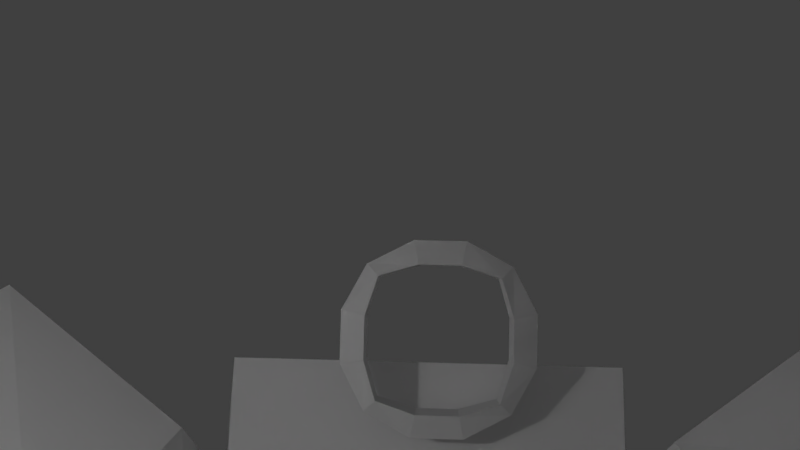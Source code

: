 # Source: nave_1.blend  (saved by Blender 2.78.0; exported with 4.5.12 LTS)
import bpy
from mathutils import Matrix  # noqa: F401  (used for matrix-valued properties, if any)

bpy.ops.wm.read_factory_settings(use_empty=True)
scene = bpy.context.scene
scene.name = 'Scene'

# ---- collections
col_collection_1 = bpy.data.collections.new('Collection 1'); scene.collection.children.link(col_collection_1)

# ---- world
world_world = bpy.data.worlds.new('World'); scene.world = world_world
world_world.color = (0.05088, 0.05088, 0.05088)
world_world.use_sun_shadow = False
world_world.sun_shadow_jitter_overblur = 0.0
world_world.cycles.sampling_method = 'MANUAL'

# ---- cameras
cam_camera = bpy.data.cameras.new('Camera')
cam_camera.clip_end = 100.0
cam_camera.lens = 35.0
cam_camera.sensor_width = 32.0
cam_camera.sensor_height = 18.0
cam_camera.ortho_scale = 7.314
cam_camera.dof.focus_distance = 0.0
cam_camera.dof.aperture_fstop = 128.0

# ---- lights
light_lamp = bpy.data.lights.new('Lamp', 'POINT')
light_lamp.transmission_factor = 0.0
light_lamp.cutoff_distance = 30.0
light_lamp.energy = 100.0
light_lamp.shadow_buffer_clip_start = 1.001
light_lamp.shadow_soft_size = 0.1
light_lamp.shadow_maximum_resolution = 0.006
light_lamp.use_absolute_resolution = True

# ---- meshes
me_cube_002 = bpy.data.meshes.new('Cube.002')
me_cube_002.from_pydata([(-0.5861, -3.347, 2.816), (-0.5861, -3.758, 3.733), (-0.5861, -3.031, 2.958), (-0.5861, -3.443, 3.874), (0.4186, -3.347, 2.816), (0.4186, -3.758, 3.733), (0.4186, -3.031, 2.958), (0.4186, -3.443, 3.874), (-0.6861, -3.511, 3.099), (-0.6861, -3.656, 3.422), (-0.6861, -3.697, 3.87), (-0.6861, -3.586, 3.92), (-0.6861, -3.278, 3.592), (-0.6861, -3.133, 3.268), (-0.6861, -3.092, 2.821), (-0.6861, -3.204, 2.771), (-0.261, -3.452, 3.979), (0.0935, -3.452, 3.979), (0.5186, -3.278, 3.592), (0.5186, -3.133, 3.268), (0.0935, -2.959, 2.88), (-0.261, -2.959, 2.88), (0.5186, -3.586, 3.92), (0.5186, -3.697, 3.87), (0.5186, -3.656, 3.422), (0.5186, -3.511, 3.099), (0.5186, -3.204, 2.771), (0.5186, -3.092, 2.821), (0.0935, -3.831, 3.81), (-0.261, -3.831, 3.81), (-0.261, -3.337, 2.711), (0.0935, -3.337, 2.711), (0.1353, -3.801, 4.044), (-0.3028, -3.801, 4.044), (0.1353, -3.647, 4.113), (-0.3028, -3.647, 4.113), (-0.3028, -3.142, 2.577), (0.1353, -3.142, 2.577), (-0.3028, -2.989, 2.646), (0.1353, -2.989, 2.646), (0.7201, -3.408, 3.579), (0.7201, -3.228, 3.18), (0.7201, -3.561, 3.511), (0.7201, -3.382, 3.111), (-0.8876, -3.561, 3.511), (-0.8876, -3.382, 3.111), (-0.8876, -3.408, 3.579), (-0.8876, -3.228, 3.18)], [], [(47, 13, 2, 14), (43, 25, 4, 26), (13, 8, 0, 2), (39, 20, 6, 27), (35, 16, 3, 11), (29, 33, 10, 1), (33, 35, 11, 10), (5, 23, 32, 28), (28, 32, 33, 29), (23, 22, 34, 32), (32, 34, 35, 33), (22, 7, 17, 34), (34, 17, 16, 35), (31, 37, 26, 4), (37, 39, 27, 26), (0, 15, 36, 30), (30, 36, 37, 31), (15, 14, 38, 36), (36, 38, 39, 37), (14, 2, 21, 38), (38, 21, 20, 39), (8, 13, 12, 9), (9, 12, 3, 1), (29, 1, 3, 16), (16, 17, 28, 29), (17, 7, 5, 28), (18, 24, 5, 7), (19, 25, 24, 18), (6, 4, 25, 19), (19, 41, 27, 6), (41, 43, 26, 27), (7, 22, 40, 18), (18, 40, 41, 19), (22, 23, 42, 40), (40, 42, 43, 41), (23, 5, 24, 42), (42, 24, 25, 43), (31, 4, 6, 20), (20, 21, 30, 31), (21, 2, 0, 30), (8, 45, 15, 0), (45, 47, 14, 15), (1, 10, 44, 9), (9, 44, 45, 8), (10, 11, 46, 44), (44, 46, 47, 45), (11, 3, 12, 46), (46, 12, 13, 47)])
me_cube_002.use_remesh_preserve_volume = False
me_cube_002.use_remesh_preserve_attributes = False
me_cube_002.use_mirror_vertex_groups = False
me_cube_002.update()
me_cube_001 = bpy.data.meshes.new('Cube.001')
me_cube_001.from_pydata([(-2.926, -2.926, 1.788), (1.125, 3.423, 6.156), (2.926, -2.926, 1.788), (2.128, 3.159, 3.602), (-3.509, -3.509, 3.682), (-3.509, -1.033, 8.223), (-3.509, 1.033, 8.223), (-1.125, 3.423, 6.156), (-2.128, 3.159, 3.602), (-3.509, 1.033, 1.206), (-3.509, -1.033, 1.206), (-1.033, 3.509, 8.223), (1.033, 3.509, 8.223), (-1.033, 0.7948, 3.647), (1.033, 0.7948, 3.647), (1.033, 3.509, 1.206), (-1.033, 3.509, 1.206), (3.509, 1.033, 8.223), (3.509, -1.033, 8.223), (3.509, -3.509, 3.682), (3.509, -1.033, 1.206), (3.509, 1.033, 1.206), (-1.874, -3.741, 1.63), (1.874, -3.741, 1.63), (1.276, -1.424, 9.397), (-1.276, -1.424, 9.397), (1.276, 1.424, 9.397), (-1.276, 1.424, 9.397), (-1.56, -1.192, 0.1955), (1.56, -1.192, 0.1955), (-1.276, 1.424, 0.03181), (1.276, 1.424, 0.03181), (4.683, 1.424, 5.991), (4.683, 1.424, 3.438), (4.683, -1.424, 5.991), (4.683, -1.424, 3.438), (-1.424, 4.683, 5.991), (-1.336, 4.482, 3.63), (1.424, 4.683, 5.991), (1.336, 4.482, 3.63), (-4.683, -1.424, 5.991), (-4.683, -1.424, 3.438), (-4.683, 1.424, 5.991), (-4.683, 1.424, 3.438), (-1.453, 4.696, 3.934), (1.453, 4.696, 3.934), (1.453, 3.373, 4.078), (-1.453, 3.373, 4.078), (2.128, 4.087, 3.585), (-2.128, 4.087, 3.585), (1.033, 2.182, 2.471), (-1.033, 2.182, 2.471), (-1.406, 3.697, 6.371), (1.406, 3.697, 6.371), (-1.816, 3.734, 3.831), (1.816, 3.734, 3.831), (1.041, 3.52, 5.852), (-1.041, 3.52, 5.852), (1.062, 3.511, 4.354), (-1.062, 3.511, 4.354), (0.7963, 3.298, 5.681), (-0.7963, 3.298, 5.681), (0.8124, 3.291, 4.534), (-0.8124, 3.291, 4.534), (1.725, 2.842, 3.733), (-1.725, 2.842, 3.733), (0.8368, 0.9261, 3.769), (-0.8368, 0.9261, 3.769), (1.39, 2.662, 4.036), (-1.39, 2.662, 4.036), (0.6744, 1.118, 4.066), (-0.6744, 1.118, 4.066), (-1.977, -2.947, 2.709), (1.977, -2.947, 2.709), (-1.689, -3.669, 2.963), (1.689, -3.669, 2.963), (2.527, 0.2044, 2.58), (2.527, -1.332, 2.58), (-2.527, -1.332, 2.58), (-2.527, 0.2044, 2.58), (0.4844, -2.915, 8.354), (-0.5182, -2.915, 8.354), (-0.5775, 3.768, 7.731), (0.5775, 3.768, 7.731), (-0.7963, 4.424, 6.483), (0.7963, 4.424, 6.483), (-0.5124, 2.984, 8.519), (0.5124, 2.984, 8.519), (0.6334, 1.949, 9.102), (-0.6334, 1.949, 9.102), (4.144, 0.9276, 5.546), (4.144, 0.9276, 3.883), (4.144, -0.9276, 5.546), (4.144, -0.9276, 3.883), (-4.144, -0.9276, 5.546), (-4.144, -0.9276, 3.883), (-4.144, 0.9276, 5.546), (-4.144, 0.9276, 3.883), (-3.351, -0.7565, 7.925), (-3.351, 0.7565, 7.925), (3.351, 0.7565, 7.925), (3.351, -0.7565, 7.925), (4.163, 0.9712, 6.289), (4.163, -0.9712, 6.289), (-4.163, -0.9712, 6.289), (-4.163, 0.9712, 6.289), (-3.077, -0.8381, 8.165), (-3.077, 0.8381, 8.165), (3.077, 0.8381, 8.165), (3.077, -0.8381, 8.165), (-1.119, -1.156, 9.146), (1.119, -1.156, 9.146), (-1.119, 1.156, 9.146), (1.119, 1.156, 9.146), (1.121, -1.306, 8.983), (-1.122, -1.306, 8.983), (1.121, 1.197, 8.983), (-1.122, 1.197, 8.983), (0.425, -2.451, 8.318), (-0.456, -2.451, 8.318), (-0.8289, 3.198, 8.152), (0.8289, 3.198, 8.152), (1.025, 1.524, 9.094), (-1.025, 1.524, 9.094), (-0.4114, 2.776, 8.389), (0.4114, 2.776, 8.389), (0.5084, 1.946, 8.857), (-0.5084, 1.946, 8.857), (-0.6489, 3.389, 7.694), (0.6489, 3.389, 7.694), (-0.8947, 4.127, 6.291), (0.8947, 4.127, 6.291), (-0.3629, 3.552, 7.385), (0.3629, 3.552, 7.385), (-0.5004, 3.964, 6.6), (0.5004, 3.964, 6.6), (0.3832, -1.845, 8.821), (-0.3942, -1.845, 8.821), (0.142, -2.242, 8.59), (-0.1633, -2.242, 8.59), (-1.101, -0.5522, 0.6435), (1.101, -0.5522, 0.6435), (-0.9005, 1.294, 0.528), (0.9005, 1.294, 0.528), (-3.021, -0.379, 7.508), (-3.021, 0.379, 7.508), (3.021, 0.379, 7.508), (3.021, -0.379, 7.508), (3.753, 0.4865, 6.672), (3.753, -0.4865, 6.672), (-3.753, -0.4865, 6.672), (-3.753, 0.4865, 6.672), (0.9035, 2.5, 2.466), (0.9035, 3.661, 1.359), (-0.9035, 3.661, 1.359), (-0.9035, 2.5, 2.466), (1.033, 3.621, 1.006), (-1.033, 3.621, 1.006), (-1.276, 1.536, -0.1675), (1.276, 1.536, -0.1675)], [], [(35, 19, 2, 20), (30, 9, 43, 79), (24, 111, 109, 18), (27, 112, 107, 6), (25, 115, 119, 81), (12, 121, 120, 11), (23, 29, 20, 2), (29, 31, 21, 20), (0, 10, 28, 22), (22, 28, 29, 23), (10, 9, 30, 28), (31, 143, 141, 29), (21, 31, 76, 33), (16, 15, 156, 157), (33, 35, 20, 21), (42, 105, 104, 40), (40, 94, 96, 42), (50, 14, 13, 51), (48, 3, 14, 50), (55, 46, 3, 48), (12, 129, 131, 38), (52, 7, 1, 53), (51, 13, 8, 49), (54, 47, 7, 52), (4, 41, 10, 0), (41, 43, 9, 10), (32, 102, 100, 17), (41, 95, 94, 40), (47, 8, 3, 46), (3, 64, 66, 14), (1, 56, 58, 46), (49, 8, 47, 54), (53, 1, 46, 55), (38, 53, 55, 45), (37, 49, 54, 44), (44, 54, 52, 36), (37, 44, 36, 38, 45, 39), (36, 52, 53, 38), (45, 55, 48, 39), (49, 37, 39, 48, 50, 51), (15, 16, 154, 153), (56, 60, 62, 58), (7, 57, 56, 1), (47, 59, 57, 7), (46, 58, 59, 47), (61, 63, 62, 60), (59, 63, 61, 57), (57, 61, 60, 56), (58, 62, 63, 59), (66, 70, 71, 67), (13, 67, 65, 8), (14, 66, 67, 13), (8, 65, 64, 3), (69, 71, 70, 68), (64, 68, 70, 66), (67, 71, 69, 65), (65, 69, 68, 64), (2, 19, 23), (4, 0, 22), (22, 23, 75, 74), (19, 35, 77, 73), (41, 78, 79, 43), (33, 76, 77, 35), (41, 4, 72, 78), (28, 30, 79, 78), (78, 72, 22, 28), (77, 76, 31, 29), (29, 23, 73, 77), (4, 22, 72), (23, 19, 73), (29, 28, 74, 75), (75, 23, 29), (28, 22, 74), (24, 114, 116, 26), (90, 91, 93, 92), (82, 132, 134, 84), (38, 131, 130, 36), (84, 134, 135, 85), (86, 124, 125, 87), (87, 125, 126, 88), (26, 122, 121, 12), (94, 95, 97, 96), (32, 90, 92, 34), (42, 96, 97, 43), (33, 91, 90, 32), (43, 97, 95, 41), (35, 93, 91, 33), (34, 92, 93, 35), (102, 103, 149, 148), (105, 99, 145, 151), (34, 103, 102, 32), (17, 100, 101, 18), (18, 101, 103, 34), (40, 104, 98, 5), (5, 98, 99, 6), (6, 99, 105, 42), (110, 106, 107, 112), (109, 111, 113, 108), (26, 113, 111, 24), (18, 109, 108, 17), (17, 108, 113, 26), (5, 106, 110, 25), (25, 110, 112, 27), (6, 107, 106, 5), (34, 35, 33, 32), (17, 18, 34, 32), (42, 43, 41, 40), (5, 6, 42, 40), (25, 27, 6, 5), (26, 24, 18, 17), (114, 115, 117, 116), (118, 138, 136, 114), (81, 119, 118, 80), (27, 117, 115, 25), (26, 116, 117, 27), (80, 118, 114, 24), (26, 27, 25, 24), (81, 80, 24, 25), (122, 126, 125, 121), (121, 125, 124, 120), (120, 124, 127, 123), (123, 127, 126, 122), (11, 120, 123, 27), (27, 123, 122, 26), (89, 127, 124, 86), (88, 126, 127, 89), (130, 134, 132, 128), (131, 135, 134, 130), (129, 133, 135, 131), (128, 132, 133, 129), (11, 128, 129, 12), (36, 130, 128, 11), (85, 135, 133, 83), (83, 133, 132, 82), (136, 138, 139, 137), (115, 137, 139, 119), (119, 139, 138, 118), (114, 136, 137, 115), (26, 12, 87, 88), (88, 89, 27, 26), (27, 89, 86, 11), (86, 87, 12, 11), (83, 82, 11, 12), (36, 11, 82, 84), (38, 36, 84, 85), (38, 85, 83, 12), (140, 141, 143, 142), (30, 142, 143, 31), (28, 140, 142, 30), (29, 141, 140, 28), (146, 148, 149, 147), (144, 150, 151, 145), (100, 102, 148, 146), (99, 98, 144, 145), (104, 105, 151, 150), (98, 104, 150, 144), (103, 101, 147, 149), (101, 100, 146, 147), (153, 154, 155, 152), (50, 15, 153, 152), (16, 51, 155, 154), (51, 50, 152, 155), (158, 157, 156, 159), (31, 30, 158, 159), (30, 16, 157, 158), (15, 31, 159, 156), (30, 28, 29, 31), (31, 15, 16, 30), (50, 51, 16, 15)])
me_cube_001.use_remesh_preserve_volume = False
me_cube_001.use_remesh_preserve_attributes = False
me_cube_001.use_mirror_vertex_groups = False
me_cube_001.update()

# ---- objects
ob_cube_001 = bpy.data.objects.new('Cube.001', me_cube_002)
ob_cube = bpy.data.objects.new('Cube', me_cube_001)
ob_lamp = bpy.data.objects.new('Lamp', light_lamp)
ob_camera = bpy.data.objects.new('Camera', cam_camera)

# ---- transforms, parenting, visibility, modifiers, constraints
ob_cube_001.location = (0.0, 0.0, 0.0)
ob_cube_001.lineart.crease_threshold = 0.0
ob_cube.location = (0.0, 0.0, 0.0)
ob_cube.lineart.crease_threshold = 0.0
ob_lamp.location = (4.076, 1.005, 5.904)
ob_lamp.rotation_euler = (0.6503, 0.05522, 1.866)
ob_lamp.lock_rotations_4d = False
ob_lamp.empty_display_type = 'ARROWS'
ob_lamp.color = (0.0, 0.0, 0.0, 0.0)
ob_lamp.lineart.crease_threshold = 0.0
ob_camera.location = (0.04927, 3.055, 6.741)
ob_camera.rotation_euler = (1.214, -0.01121, 3.176)
ob_camera.lock_rotations_4d = False
ob_camera.empty_display_type = 'ARROWS'
ob_camera.color = (0.0, 0.0, 0.0, 0.0)
ob_camera.display_type = 'WIRE'
ob_camera.lineart.crease_threshold = 0.0

# ---- collection membership
col_collection_1.objects.link(ob_cube_001)
col_collection_1.objects.link(ob_cube)
col_collection_1.objects.link(ob_lamp)
col_collection_1.objects.link(ob_camera)

# ---- scene / render settings (as saved in the file)
scene.camera = ob_camera
scene.frame_start = 1; scene.frame_end = 250; scene.frame_set(1)
scene.render.engine = 'BLENDER_EEVEE_NEXT'
scene.render.resolution_percentage = 50
scene.render.dither_intensity = 0.0
scene.cycles.use_denoising = False
scene.cycles.samples = 128
scene.cycles.sampling_pattern = 'TABULATED_SOBOL'
scene.cycles.light_sampling_threshold = 0.0
scene.cycles.use_adaptive_sampling = False
scene.cycles.use_light_tree = False
scene.cycles.blur_glossy = 0.0
scene.cycles.sample_clamp_indirect = 0.0
scene.view_settings.view_transform = 'Standard'
bpy.context.view_layer.update()
